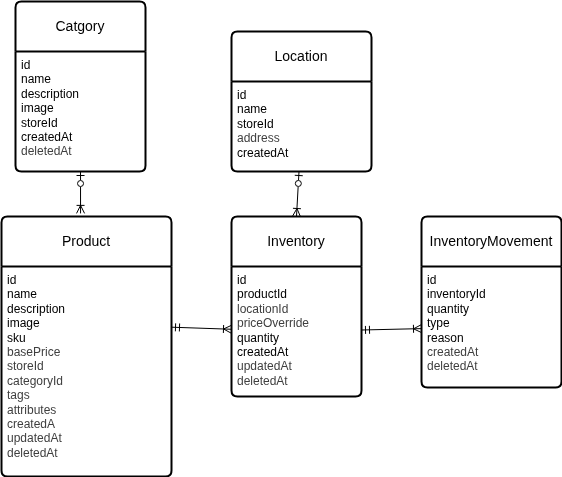

The diagram above was exported from draw.io. Its source (the exported page's mxGraphModel, read from the mxfile embedded in the PNG):
<mxGraphModel dx="588" dy="436" grid="1" gridSize="10" guides="1" tooltips="1" connect="1" arrows="1" fold="1" page="1" pageScale="1" pageWidth="850" pageHeight="1100" math="0" shadow="0">
  <root>
    <mxCell id="0" />
    <mxCell id="1" parent="0" />
    <mxCell id="17" value="Product" style="swimlane;childLayout=stackLayout;horizontal=1;startSize=50;horizontalStack=0;rounded=1;fontSize=14;fontStyle=0;strokeWidth=2;resizeParent=0;resizeLast=1;shadow=0;dashed=0;align=center;arcSize=4;whiteSpace=wrap;html=1;" parent="1" vertex="1">
      <mxGeometry x="100" y="433" width="170" height="260" as="geometry" />
    </mxCell>
    <mxCell id="18" value="id&lt;br&gt;name&lt;div&gt;&lt;div&gt;&lt;div&gt;description&lt;/div&gt;&lt;div&gt;image&lt;/div&gt;&lt;div&gt;sku&lt;/div&gt;&lt;div&gt;&lt;span style=&quot;color: rgb(63, 63, 63); background-color: transparent;&quot;&gt;basePrice&lt;/span&gt;&lt;/div&gt;&lt;div&gt;&lt;span style=&quot;color: rgb(63, 63, 63); background-color: transparent;&quot;&gt;storeId&lt;/span&gt;&lt;/div&gt;&lt;div&gt;&lt;span style=&quot;color: rgb(63, 63, 63); background-color: transparent;&quot;&gt;categoryId&lt;/span&gt;&lt;/div&gt;&lt;div&gt;&lt;span style=&quot;color: rgb(63, 63, 63); background-color: transparent;&quot;&gt;tags&lt;/span&gt;&lt;/div&gt;&lt;div&gt;&lt;span style=&quot;color: rgb(63, 63, 63); background-color: transparent;&quot;&gt;attributes&lt;/span&gt;&lt;/div&gt;&lt;div&gt;&lt;span style=&quot;color: rgb(63, 63, 63); background-color: transparent;&quot;&gt;createdA&lt;/span&gt;&lt;/div&gt;&lt;div&gt;&lt;span style=&quot;color: rgb(63, 63, 63); background-color: transparent;&quot;&gt;updatedAt&lt;/span&gt;&lt;/div&gt;&lt;div&gt;&lt;span style=&quot;color: rgb(63, 63, 63); background-color: transparent;&quot;&gt;deletedAt&lt;/span&gt;&lt;/div&gt;&lt;/div&gt;&lt;/div&gt;" style="align=left;strokeColor=none;fillColor=none;spacingLeft=4;fontSize=12;verticalAlign=top;resizable=0;rotatable=0;part=1;html=1;" parent="17" vertex="1">
      <mxGeometry y="50" width="170" height="210" as="geometry" />
    </mxCell>
    <mxCell id="21" value="Catgory" style="swimlane;childLayout=stackLayout;horizontal=1;startSize=50;horizontalStack=0;rounded=1;fontSize=14;fontStyle=0;strokeWidth=2;resizeParent=0;resizeLast=1;shadow=0;dashed=0;align=center;arcSize=4;whiteSpace=wrap;html=1;" parent="1" vertex="1">
      <mxGeometry x="114" y="218" width="130" height="170" as="geometry" />
    </mxCell>
    <mxCell id="22" value="id&lt;br&gt;name&lt;div&gt;description&lt;/div&gt;&lt;div&gt;image&lt;/div&gt;&lt;div&gt;&lt;span style=&quot;background-color: transparent;&quot;&gt;storeId&lt;/span&gt;&lt;/div&gt;&lt;div&gt;&lt;span style=&quot;background-color: transparent;&quot;&gt;createdAt&lt;/span&gt;&lt;/div&gt;&lt;div&gt;&lt;span style=&quot;color: rgb(63, 63, 63); background-color: transparent;&quot;&gt;deletedAt&lt;/span&gt;&lt;/div&gt;" style="align=left;strokeColor=none;fillColor=none;spacingLeft=4;fontSize=12;verticalAlign=top;resizable=0;rotatable=0;part=1;html=1;" parent="21" vertex="1">
      <mxGeometry y="50" width="130" height="120" as="geometry" />
    </mxCell>
    <mxCell id="23" value="Location" style="swimlane;childLayout=stackLayout;horizontal=1;startSize=50;horizontalStack=0;rounded=1;fontSize=14;fontStyle=0;strokeWidth=2;resizeParent=0;resizeLast=1;shadow=0;dashed=0;align=center;arcSize=4;whiteSpace=wrap;html=1;" parent="1" vertex="1">
      <mxGeometry x="330" y="248" width="140" height="140" as="geometry" />
    </mxCell>
    <mxCell id="24" value="id&lt;br&gt;name&lt;div&gt;&lt;span style=&quot;background-color: transparent;&quot;&gt;storeId&lt;/span&gt;&lt;/div&gt;&lt;div&gt;&lt;span style=&quot;color: rgb(63, 63, 63); background-color: transparent;&quot;&gt;address&lt;/span&gt;&lt;/div&gt;&lt;div&gt;&lt;span style=&quot;background-color: transparent;&quot;&gt;createdAt&lt;/span&gt;&lt;/div&gt;" style="align=left;strokeColor=none;fillColor=none;spacingLeft=4;fontSize=12;verticalAlign=top;resizable=0;rotatable=0;part=1;html=1;" parent="23" vertex="1">
      <mxGeometry y="50" width="140" height="90" as="geometry" />
    </mxCell>
    <mxCell id="25" value="Inventory" style="swimlane;childLayout=stackLayout;horizontal=1;startSize=50;horizontalStack=0;rounded=1;fontSize=14;fontStyle=0;strokeWidth=2;resizeParent=0;resizeLast=1;shadow=0;dashed=0;align=center;arcSize=4;whiteSpace=wrap;html=1;" parent="1" vertex="1">
      <mxGeometry x="330" y="433" width="130" height="180" as="geometry" />
    </mxCell>
    <mxCell id="26" value="id&lt;br&gt;&lt;div&gt;&lt;font color=&quot;#000000&quot;&gt;productId&lt;/font&gt;&lt;/div&gt;&lt;div&gt;&lt;span style=&quot;color: rgb(63, 63, 63); background-color: transparent;&quot;&gt;locationId&lt;/span&gt;&lt;/div&gt;&lt;div&gt;&lt;span style=&quot;color: rgb(63, 63, 63); background-color: transparent;&quot;&gt;priceOverride&lt;/span&gt;&lt;/div&gt;&lt;div&gt;quantity&lt;/div&gt;&lt;div&gt;&lt;span style=&quot;background-color: transparent;&quot;&gt;createdAt&lt;/span&gt;&lt;/div&gt;&lt;div&gt;&lt;span style=&quot;color: rgb(63, 63, 63);&quot;&gt;updatedAt&lt;/span&gt;&lt;span style=&quot;background-color: transparent;&quot;&gt;&lt;/span&gt;&lt;/div&gt;&lt;div&gt;&lt;span style=&quot;color: rgb(63, 63, 63); background-color: transparent;&quot;&gt;deletedAt&lt;/span&gt;&lt;/div&gt;" style="align=left;strokeColor=none;fillColor=none;spacingLeft=4;fontSize=12;verticalAlign=top;resizable=0;rotatable=0;part=1;html=1;" parent="25" vertex="1">
      <mxGeometry y="50" width="130" height="130" as="geometry" />
    </mxCell>
    <mxCell id="27" value="InventoryMovement" style="swimlane;childLayout=stackLayout;horizontal=1;startSize=50;horizontalStack=0;rounded=1;fontSize=14;fontStyle=0;strokeWidth=2;resizeParent=0;resizeLast=1;shadow=0;dashed=0;align=center;arcSize=4;whiteSpace=wrap;html=1;" parent="1" vertex="1">
      <mxGeometry x="520" y="433" width="140" height="171" as="geometry" />
    </mxCell>
    <mxCell id="28" value="id&lt;br&gt;&lt;div&gt;&lt;font color=&quot;#000000&quot;&gt;inventoryId&lt;/font&gt;&lt;/div&gt;&lt;div&gt;&lt;font color=&quot;#000000&quot;&gt;quantity&lt;/font&gt;&lt;/div&gt;&lt;div&gt;&lt;font color=&quot;#000000&quot;&gt;type&lt;/font&gt;&lt;/div&gt;&lt;div&gt;&lt;font color=&quot;#000000&quot;&gt;reason&lt;/font&gt;&lt;/div&gt;&lt;div&gt;&lt;span style=&quot;color: rgb(63, 63, 63); background-color: transparent;&quot;&gt;createdAt&lt;/span&gt;&lt;/div&gt;&lt;div&gt;&lt;span style=&quot;color: rgb(63, 63, 63); background-color: transparent;&quot;&gt;deletedAt&lt;/span&gt;&lt;/div&gt;" style="align=left;strokeColor=none;fillColor=none;spacingLeft=4;fontSize=12;verticalAlign=top;resizable=0;rotatable=0;part=1;html=1;" parent="27" vertex="1">
      <mxGeometry y="50" width="140" height="121" as="geometry" />
    </mxCell>
    <mxCell id="31" style="edgeStyle=none;html=1;entryX=0.465;entryY=-0.012;entryDx=0;entryDy=0;entryPerimeter=0;endArrow=ERoneToMany;endFill=0;startArrow=ERzeroToOne;startFill=0;" parent="1" source="21" target="17" edge="1">
      <mxGeometry relative="1" as="geometry" />
    </mxCell>
    <mxCell id="32" style="edgeStyle=none;html=1;startArrow=ERmandOne;startFill=0;endArrow=ERoneToMany;endFill=0;" parent="1" target="26" edge="1">
      <mxGeometry relative="1" as="geometry">
        <mxPoint x="270" y="543.6904761904761" as="sourcePoint" />
        <mxPoint x="330" y="525.1190476190476" as="targetPoint" />
      </mxGeometry>
    </mxCell>
    <mxCell id="33" style="edgeStyle=none;html=1;startArrow=ERmandOne;startFill=0;endArrow=ERoneToMany;endFill=0;" parent="1" source="26" target="28" edge="1">
      <mxGeometry relative="1" as="geometry">
        <mxPoint x="460" y="529.9999999999999" as="sourcePoint" />
        <mxPoint x="540" y="529.9999999999999" as="targetPoint" />
      </mxGeometry>
    </mxCell>
    <mxCell id="35" style="edgeStyle=none;html=1;entryX=0.5;entryY=0;entryDx=0;entryDy=0;endArrow=ERoneToMany;endFill=0;startArrow=ERzeroToOne;startFill=0;" parent="1" source="24" target="25" edge="1">
      <mxGeometry relative="1" as="geometry" />
    </mxCell>
  </root>
</mxGraphModel>